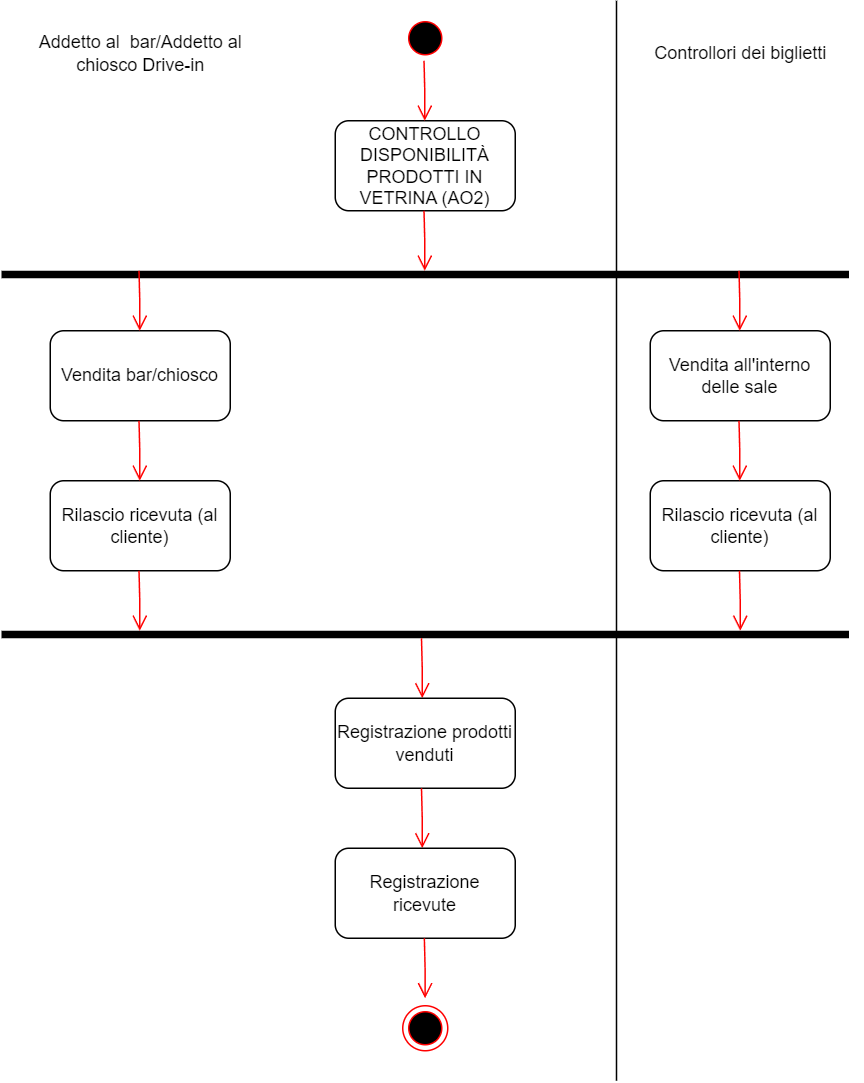

The diagram above was exported from draw.io. Its source (the exported page's mxGraphModel, read from the mxfile embedded in the PNG):
<mxGraphModel dx="712" dy="689" grid="1" gridSize="10" guides="1" tooltips="1" connect="1" arrows="1" fold="1" page="1" pageScale="1" pageWidth="827" pageHeight="1169" math="0" shadow="0">
  <root>
    <mxCell id="0" />
    <mxCell id="1" parent="0" />
    <mxCell id="ZD2BOli1PRJFR32QjBVF-1" value="" style="ellipse;html=1;shape=startState;fillColor=#000000;strokeColor=#ff0000;" parent="1" vertex="1">
      <mxGeometry x="415" y="50" width="30" height="30" as="geometry" />
    </mxCell>
    <mxCell id="ZD2BOli1PRJFR32QjBVF-3" value="" style="ellipse;html=1;shape=endState;fillColor=#000000;strokeColor=#ff0000;" parent="1" vertex="1">
      <mxGeometry x="415" y="710" width="30" height="30" as="geometry" />
    </mxCell>
    <mxCell id="ZD2BOli1PRJFR32QjBVF-4" value="CONTROLLO DISPONIBILITÀ PRODOTTI IN VETRINA (AO2)" style="rounded=1;whiteSpace=wrap;html=1;" parent="1" vertex="1">
      <mxGeometry x="370" y="120" width="120" height="60" as="geometry" />
    </mxCell>
    <mxCell id="ZD2BOli1PRJFR32QjBVF-6" value="" style="html=1;points=[];perimeter=orthogonalPerimeter;fillColor=#000000;strokeColor=none;rotation=-90;fontStyle=1" parent="1" vertex="1">
      <mxGeometry x="427.5" y="-60" width="5" height="565" as="geometry" />
    </mxCell>
    <mxCell id="qonFJEKreM-nKnoJJgmL-3" value="" style="edgeStyle=orthogonalEdgeStyle;html=1;verticalAlign=bottom;endArrow=open;endSize=8;strokeColor=#ff0000;rounded=0;" parent="1" edge="1">
      <mxGeometry relative="1" as="geometry">
        <mxPoint x="429.66999999999996" y="120" as="targetPoint" />
        <mxPoint x="429.16999999999996" y="80" as="sourcePoint" />
      </mxGeometry>
    </mxCell>
    <mxCell id="qonFJEKreM-nKnoJJgmL-11" value="Addetto al&amp;nbsp; bar/Addetto al chiosco Drive-in" style="text;html=1;strokeColor=none;fillColor=none;align=center;verticalAlign=middle;whiteSpace=wrap;rounded=0;" parent="1" vertex="1">
      <mxGeometry x="157.5" y="60" width="165" height="30" as="geometry" />
    </mxCell>
    <mxCell id="qonFJEKreM-nKnoJJgmL-34" value="Vendita bar/chiosco" style="rounded=1;whiteSpace=wrap;html=1;" parent="1" vertex="1">
      <mxGeometry x="180" y="260" width="120" height="60" as="geometry" />
    </mxCell>
    <mxCell id="qonFJEKreM-nKnoJJgmL-36" value="" style="edgeStyle=orthogonalEdgeStyle;html=1;verticalAlign=bottom;endArrow=open;endSize=8;strokeColor=#ff0000;rounded=0;" parent="1" edge="1">
      <mxGeometry relative="1" as="geometry">
        <mxPoint x="429.66999999999996" y="220" as="targetPoint" />
        <mxPoint x="429.16999999999996" y="180" as="sourcePoint" />
      </mxGeometry>
    </mxCell>
    <mxCell id="qonFJEKreM-nKnoJJgmL-37" value="" style="edgeStyle=orthogonalEdgeStyle;html=1;verticalAlign=bottom;endArrow=open;endSize=8;strokeColor=#ff0000;rounded=0;" parent="1" edge="1">
      <mxGeometry relative="1" as="geometry">
        <mxPoint x="239.66999999999996" y="260" as="targetPoint" />
        <mxPoint x="239.16999999999996" y="220" as="sourcePoint" />
      </mxGeometry>
    </mxCell>
    <mxCell id="qonFJEKreM-nKnoJJgmL-38" value="Rilascio ricevuta (al cliente)" style="rounded=1;whiteSpace=wrap;html=1;" parent="1" vertex="1">
      <mxGeometry x="180" y="360" width="120" height="60" as="geometry" />
    </mxCell>
    <mxCell id="qonFJEKreM-nKnoJJgmL-39" value="" style="edgeStyle=orthogonalEdgeStyle;html=1;verticalAlign=bottom;endArrow=open;endSize=8;strokeColor=#ff0000;rounded=0;" parent="1" edge="1">
      <mxGeometry relative="1" as="geometry">
        <mxPoint x="239.66999999999996" y="360" as="targetPoint" />
        <mxPoint x="239.16999999999996" y="320" as="sourcePoint" />
      </mxGeometry>
    </mxCell>
    <mxCell id="qonFJEKreM-nKnoJJgmL-40" value="Vendita all'interno delle sale" style="rounded=1;whiteSpace=wrap;html=1;" parent="1" vertex="1">
      <mxGeometry x="580" y="260" width="120" height="60" as="geometry" />
    </mxCell>
    <mxCell id="qonFJEKreM-nKnoJJgmL-41" value="" style="edgeStyle=orthogonalEdgeStyle;html=1;verticalAlign=bottom;endArrow=open;endSize=8;strokeColor=#ff0000;rounded=0;" parent="1" edge="1">
      <mxGeometry relative="1" as="geometry">
        <mxPoint x="639.67" y="260" as="targetPoint" />
        <mxPoint x="639.17" y="220" as="sourcePoint" />
      </mxGeometry>
    </mxCell>
    <mxCell id="qonFJEKreM-nKnoJJgmL-42" value="Rilascio ricevuta (al cliente)" style="rounded=1;whiteSpace=wrap;html=1;" parent="1" vertex="1">
      <mxGeometry x="580" y="360" width="120" height="60" as="geometry" />
    </mxCell>
    <mxCell id="qonFJEKreM-nKnoJJgmL-43" value="" style="edgeStyle=orthogonalEdgeStyle;html=1;verticalAlign=bottom;endArrow=open;endSize=8;strokeColor=#ff0000;rounded=0;" parent="1" edge="1">
      <mxGeometry relative="1" as="geometry">
        <mxPoint x="639.67" y="360" as="targetPoint" />
        <mxPoint x="639.17" y="320" as="sourcePoint" />
      </mxGeometry>
    </mxCell>
    <mxCell id="qonFJEKreM-nKnoJJgmL-44" value="Controllori dei biglietti" style="text;html=1;strokeColor=none;fillColor=none;align=center;verticalAlign=middle;whiteSpace=wrap;rounded=0;" parent="1" vertex="1">
      <mxGeometry x="557.5" y="60" width="165" height="30" as="geometry" />
    </mxCell>
    <mxCell id="qonFJEKreM-nKnoJJgmL-45" value="" style="html=1;points=[];perimeter=orthogonalPerimeter;fillColor=#000000;strokeColor=none;rotation=-90;" parent="1" vertex="1">
      <mxGeometry x="427.5" y="180" width="5" height="565" as="geometry" />
    </mxCell>
    <mxCell id="qonFJEKreM-nKnoJJgmL-46" value="" style="edgeStyle=orthogonalEdgeStyle;html=1;verticalAlign=bottom;endArrow=open;endSize=8;strokeColor=#ff0000;rounded=0;" parent="1" edge="1">
      <mxGeometry relative="1" as="geometry">
        <mxPoint x="239.66999999999996" y="460" as="targetPoint" />
        <mxPoint x="239.16999999999996" y="420" as="sourcePoint" />
      </mxGeometry>
    </mxCell>
    <mxCell id="qonFJEKreM-nKnoJJgmL-47" value="" style="edgeStyle=orthogonalEdgeStyle;html=1;verticalAlign=bottom;endArrow=open;endSize=8;strokeColor=#ff0000;rounded=0;" parent="1" edge="1">
      <mxGeometry relative="1" as="geometry">
        <mxPoint x="640" y="460" as="targetPoint" />
        <mxPoint x="639.5" y="420" as="sourcePoint" />
      </mxGeometry>
    </mxCell>
    <mxCell id="qonFJEKreM-nKnoJJgmL-48" value="" style="edgeStyle=orthogonalEdgeStyle;html=1;verticalAlign=bottom;endArrow=open;endSize=8;strokeColor=#ff0000;rounded=0;" parent="1" edge="1">
      <mxGeometry relative="1" as="geometry">
        <mxPoint x="427.99999999999994" y="505" as="targetPoint" />
        <mxPoint x="427.49999999999994" y="465" as="sourcePoint" />
      </mxGeometry>
    </mxCell>
    <mxCell id="qonFJEKreM-nKnoJJgmL-53" value="Registrazione prodotti venduti" style="rounded=1;whiteSpace=wrap;html=1;" parent="1" vertex="1">
      <mxGeometry x="370" y="505" width="120" height="60" as="geometry" />
    </mxCell>
    <mxCell id="qonFJEKreM-nKnoJJgmL-54" value="" style="edgeStyle=orthogonalEdgeStyle;html=1;verticalAlign=bottom;endArrow=open;endSize=8;strokeColor=#ff0000;rounded=0;" parent="1" edge="1">
      <mxGeometry relative="1" as="geometry">
        <mxPoint x="427.99999999999994" y="605" as="targetPoint" />
        <mxPoint x="427.49999999999994" y="565" as="sourcePoint" />
      </mxGeometry>
    </mxCell>
    <mxCell id="qonFJEKreM-nKnoJJgmL-55" value="Registrazione ricevute" style="rounded=1;whiteSpace=wrap;html=1;" parent="1" vertex="1">
      <mxGeometry x="370" y="605" width="120" height="60" as="geometry" />
    </mxCell>
    <mxCell id="qonFJEKreM-nKnoJJgmL-56" value="" style="edgeStyle=orthogonalEdgeStyle;html=1;verticalAlign=bottom;endArrow=open;endSize=8;strokeColor=#ff0000;rounded=0;" parent="1" edge="1">
      <mxGeometry relative="1" as="geometry">
        <mxPoint x="429.90999999999997" y="705" as="targetPoint" />
        <mxPoint x="429.40999999999997" y="665" as="sourcePoint" />
      </mxGeometry>
    </mxCell>
    <mxCell id="qonFJEKreM-nKnoJJgmL-57" value="" style="endArrow=none;html=1;rounded=0;" parent="1" edge="1">
      <mxGeometry width="50" height="50" relative="1" as="geometry">
        <mxPoint x="557.5" y="760" as="sourcePoint" />
        <mxPoint x="557.5" y="40" as="targetPoint" />
        <Array as="points" />
      </mxGeometry>
    </mxCell>
  </root>
</mxGraphModel>